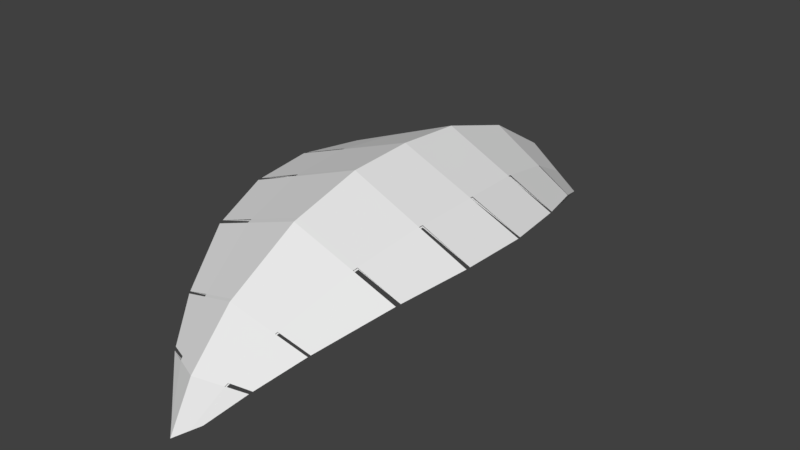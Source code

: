 # Source: Leaf.blend  (saved by Blender 2.79.0; exported with 4.5.12 LTS)
import bpy
from mathutils import Matrix  # noqa: F401  (used for matrix-valued properties, if any)

bpy.ops.wm.read_factory_settings(use_empty=True)
scene = bpy.context.scene
scene.name = 'Scene'

# ---- collections
col_collection_2 = bpy.data.collections.new('Collection 2'); scene.collection.children.link(col_collection_2)

# ---- world
world_world = bpy.data.worlds.new('World'); scene.world = world_world
world_world.color = (0.05088, 0.05088, 0.05088)
world_world.use_sun_shadow = False
world_world.sun_shadow_jitter_overblur = 0.0
world_world.cycles.sampling_method = 'MANUAL'

# ---- meshes
me_cylinder_001 = bpy.data.meshes.new('Cylinder.001')
me_cylinder_001.from_pydata([(0.006709, 0.06176, -0.03643), (0.02578, 0.6909, 1.173), (0.02252, 0.5626, 0.5187), (0.02127, 0.5845, 1.801), (0.01441, 0.3932, 2.125), (0.02479, 0.6751, 1.471), (0.02555, 0.6702, 0.8721), (0.01676, 0.3755, 0.2111), (0.007037, 0.1805, 2.32), (-0.05332, -0.00391, -0.003545), (-0.07998, 0.02509, 2.348), (0.06214, -0.007751, -0.003367), (0.08345, 0.01965, 2.348), (-0.5453, 0.4871, 1.173), (0.5821, 0.4496, 1.175), (0.435, 0.3694, 0.5844), (-0.4021, 0.3972, 0.5831), (-0.4399, 0.4105, 1.761), (0.47, 0.3802, 1.762), (-0.2985, 0.2758, 2.054), (0.3191, 0.2553, 2.055), (0.5578, 0.4348, 1.469), (-0.523, 0.4707, 1.467), (-0.4992, 0.4649, 0.8775), (0.5355, 0.4305, 0.8791), (0.2961, 0.2384, 0.2909), (-0.2714, 0.2572, 0.29), (0.006137, 0.04556, -0.01445), (-7.671e-05, -0.02824, 2.431), (0.02487, 0.6636, 1.173), (0.02168, 0.5379, 0.5304), (0.02046, 0.5595, 1.79), (0.01373, 0.3719, 2.108), (0.02391, 0.6482, 1.466), (0.02465, 0.6435, 0.8776), (0.01607, 0.3555, 0.2297), (-0.1893, 0.156, 2.23), (0.2016, 0.143, 2.231), (0.006516, 0.1638, 2.298), (0.02151, 0.5907, 1.778), (0.476, 0.384, 1.742), (-0.4456, 0.4146, 1.74), (0.0207, 0.5656, 1.768), (0.01464, 0.3995, 2.114), (0.324, 0.2594, 2.045), (-0.3031, 0.2802, 2.045), (0.01395, 0.378, 2.097), (-0.1966, 0.164, 2.218), (0.007528, 0.1947, 2.307), (0.2094, 0.1505, 2.219), (0.006997, 0.1777, 2.285), (0.02486, 0.6762, 1.451), (0.5594, 0.4358, 1.449), (-0.5245, 0.4719, 1.447), (0.02397, 0.6493, 1.446), (0.02576, 0.6898, 1.157), (0.5796, 0.4486, 1.16), (-0.5429, 0.4859, 1.158), (0.02486, 0.6625, 1.157), (0.02535, 0.6632, 0.8491), (0.529, 0.4265, 0.8599), (-0.4929, 0.4605, 0.8584), (0.02446, 0.6366, 0.855), (0.02225, 0.554, 0.5046), (0.4286, 0.3634, 0.571), (-0.3961, 0.3908, 0.5697), (0.02142, 0.5296, 0.5166), (0.04888, -0.0001725, 2.382), (0.121, 0.1585, 2.268), (0.3518, 0.5495, 1.174), (0.3244, 0.5297, 0.8762), (0.2642, 0.4494, 0.5572), (0.1805, 0.2951, 0.2579), (0.2842, 0.4648, 1.778), (0.3371, 0.5343, 1.47), (0.1929, 0.3124, 2.084), (0.03919, 0.02102, -0.01705), (0.1208, 0.1516, 2.259), (0.324, 0.5187, 0.8785), (0.3514, 0.5382, 1.174), (0.1802, 0.2868, 0.2655), (0.2639, 0.4392, 0.562), (0.3368, 0.5231, 1.468), (0.2839, 0.4544, 1.774), (0.1927, 0.3036, 2.077), (0.03896, 0.01432, -0.007954), (0.2875, 0.4592, 1.752), (0.2879, 0.4696, 1.757), (0.1957, 0.3085, 2.067), (0.1959, 0.3174, 2.074), (0.1256, 0.1618, 2.247), (0.1258, 0.1688, 2.255), (0.3378, 0.5242, 1.448), (0.3381, 0.5353, 1.45), (0.35, 0.5372, 1.159), (0.3503, 0.5484, 1.158), (0.3201, 0.5135, 0.8579), (0.3205, 0.5245, 0.8554), (0.2601, 0.4322, 0.5485), (0.2604, 0.4423, 0.5435), (-0.1562, 0.3045, 0.2585), (-0.02932, 0.02234, -0.01669), (-0.2894, 0.547, 0.8754), (-0.2323, 0.4634, 0.5574), (-0.304, 0.5524, 1.469), (-0.317, 0.5686, 1.173), (-0.1734, 0.3228, 2.082), (-0.2555, 0.48, 1.777), (-0.04804, 0.00377, 2.381), (-0.1108, 0.1658, 2.266), (-0.02955, 0.01587, -0.007903), (-0.1565, 0.2965, 0.2659), (-0.2327, 0.4535, 0.562), (-0.2898, 0.5363, 0.8776), (-0.3174, 0.5576, 1.173), (-0.3043, 0.5417, 1.467), (-0.2559, 0.47, 1.772), (-0.1737, 0.3142, 2.076), (-0.111, 0.1591, 2.257), (-0.2592, 0.475, 1.751), (-0.2589, 0.485, 1.755), (-0.1764, 0.3193, 2.066), (-0.1761, 0.3279, 2.072), (-0.1152, 0.1695, 2.245), (-0.115, 0.1763, 2.254), (-0.3052, 0.5428, 1.447), (-0.3049, 0.5535, 1.449), (-0.3159, 0.5565, 1.158), (-0.3156, 0.5674, 1.157), (-0.2861, 0.5309, 0.857), (-0.2857, 0.5415, 0.8546), (-0.2292, 0.4463, 0.5485), (-0.2288, 0.4561, 0.5437)], [], [(68, 67, 12, 37), (76, 72, 25, 11), (101, 100, 7, 0), (130, 102, 6, 59), (126, 104, 5, 51), (122, 106, 4, 43), (120, 107, 3, 39), (132, 103, 2, 63), (128, 105, 1, 55), (109, 108, 28, 8), (124, 109, 8, 48), (77, 37, 12, 67), (85, 11, 25, 80), (110, 27, 35, 111), (129, 62, 34, 113), (125, 54, 33, 115), (121, 46, 32, 117), (119, 42, 31, 116), (131, 66, 30, 112), (127, 58, 29, 114), (118, 38, 28, 108), (123, 50, 38, 118), (101, 0, 27, 110), (76, 11, 85), (115, 33, 42, 119), (82, 21, 40, 86), (104, 120, 39, 5), (74, 87, 40, 21), (116, 31, 46, 121), (83, 18, 44, 88), (107, 122, 43, 3), (73, 89, 44, 18), (84, 20, 49, 90), (117, 32, 50, 123), (75, 91, 49, 20), (106, 124, 48, 4), (114, 29, 54, 125), (79, 14, 52, 92), (105, 126, 51, 1), (69, 93, 52, 14), (113, 34, 58, 127), (78, 24, 56, 94), (102, 128, 55, 6), (70, 95, 56, 24), (112, 30, 62, 129), (81, 15, 60, 96), (103, 130, 59, 2), (71, 97, 60, 15), (111, 35, 66, 131), (80, 25, 64, 98), (100, 132, 63, 7), (72, 99, 64, 25), (7, 63, 99, 72), (35, 80, 98, 66), (2, 59, 97, 71), (30, 81, 96, 62), (6, 55, 95, 70), (34, 78, 94, 58), (1, 51, 93, 69), (29, 79, 92, 54), (4, 48, 91, 75), (32, 84, 90, 50), (3, 43, 89, 73), (31, 83, 88, 46), (5, 39, 87, 74), (33, 82, 86, 42), (0, 76, 85, 27), (50, 90, 77, 38), (27, 85, 80, 35), (62, 96, 78, 34), (54, 92, 82, 33), (46, 88, 84, 32), (42, 86, 83, 31), (66, 98, 81, 30), (58, 94, 79, 29), (38, 77, 67, 28), (48, 8, 68, 91), (0, 7, 72, 76), (59, 6, 70, 97), (51, 5, 74, 93), (43, 4, 75, 89), (39, 3, 73, 87), (63, 2, 71, 99), (55, 1, 69, 95), (8, 28, 67, 68), (26, 65, 132, 100), (26, 111, 131, 65), (16, 61, 130, 103), (16, 112, 129, 61), (23, 57, 128, 102), (23, 113, 127, 57), (13, 53, 126, 105), (13, 114, 125, 53), (19, 47, 124, 106), (19, 117, 123, 47), (17, 45, 122, 107), (17, 116, 121, 45), (22, 41, 120, 104), (22, 115, 119, 41), (9, 101, 110), (36, 118, 108, 10), (9, 110, 111, 26), (36, 10, 108, 109), (9, 26, 100, 101)])
_k = set([(0, 7), (0, 27), (0, 76), (0, 101), (1, 51), (1, 55), (1, 69), (1, 105), (2, 59), (2, 63), (2, 71), (2, 103), (3, 39), (3, 43), (3, 73), (3, 107), (4, 43), (4, 48), (4, 75), (4, 106), (5, 39), (5, 51), (5, 74), (5, 104), (6, 55), (6, 59), (6, 70), (6, 102), (7, 63), (7, 72), (7, 100), (8, 28), (8, 48), (8, 68), (8, 109), (9, 26), (9, 101), (9, 110), (10, 36), (10, 108), (11, 25), (11, 76), (11, 85), (12, 37), (12, 67), (13, 53), (13, 105), (13, 114), (14, 52), (14, 69), (14, 79), (15, 60), (15, 71), (15, 81), (16, 61), (16, 103), (16, 112), (17, 45), (17, 107), (17, 116), (18, 44), (18, 73), (18, 83), (19, 47), (19, 106), (19, 117), (20, 49), (20, 75), (20, 84), (21, 40), (21, 74), (21, 82), (22, 41), (22, 104), (22, 115), (23, 57), (23, 102), (23, 113), (24, 56), (24, 70), (24, 78), (25, 64), (25, 72), (25, 80), (26, 65), (26, 100), (26, 111), (27, 35), (27, 85), (27, 110), (28, 38), (28, 67), (28, 108), (29, 54), (29, 58), (29, 79), (29, 114), (30, 62), (30, 66), (30, 81), (30, 112), (31, 42), (31, 46), (31, 83), (31, 116), (32, 46), (32, 50), (32, 84), (32, 117), (33, 42), (33, 54), (33, 82), (33, 115), (34, 58), (34, 62), (34, 78), (34, 113), (35, 66), (35, 80), (35, 111), (36, 109), (36, 118), (37, 68), (37, 77), (38, 50), (38, 77), (38, 118), (39, 87), (39, 120), (40, 86), (40, 87), (41, 119), (41, 120), (42, 86), (42, 119), (43, 89), (43, 122), (44, 88), (44, 89), (45, 121), (45, 122), (46, 88), (46, 121), (47, 123), (47, 124), (48, 91), (48, 124), (49, 90), (49, 91), (50, 90), (50, 123), (51, 93), (51, 126), (52, 92), (52, 93), (53, 125), (53, 126), (54, 92), (54, 125), (55, 95), (55, 128), (56, 94), (56, 95), (57, 127), (57, 128), (58, 94), (58, 127), (59, 97), (59, 130), (60, 96), (60, 97), (61, 129), (61, 130), (62, 96), (62, 129), (63, 99), (63, 132), (64, 98), (64, 99), (65, 131), (65, 132), (66, 98), (66, 131), (67, 68), (67, 77), (68, 91), (69, 93), (69, 95), (70, 95), (70, 97), (71, 97), (71, 99), (72, 76), (72, 99), (73, 87), (73, 89), (74, 87), (74, 93), (75, 89), (75, 91), (76, 85), (77, 90), (78, 94), (78, 96), (79, 92), (79, 94), (80, 85), (80, 98), (81, 96), (81, 98), (82, 86), (82, 92), (83, 86), (83, 88), (84, 88), (84, 90), (100, 101), (100, 132), (101, 110), (102, 128), (102, 130), (103, 130), (103, 132), (104, 120), (104, 126), (105, 126), (105, 128), (106, 122), (106, 124), (107, 120), (107, 122), (108, 109), (108, 118), (109, 124), (110, 111), (111, 131), (112, 129), (112, 131), (113, 127), (113, 129), (114, 125), (114, 127), (115, 119), (115, 125), (116, 119), (116, 121), (117, 121), (117, 123), (118, 123)])
me_cylinder_001.attributes.new('sharp_edge', 'BOOLEAN', 'EDGE').data.foreach_set('value', [ (min(e.vertices), max(e.vertices)) in _k for e in me_cylinder_001.edges])
_uv = me_cylinder_001.uv_layers.new(name='UVMap')
_uv.uv.foreach_set('vector', [0.5991, 0.8587, 0.6043, 0.8496, 0.6044, 0.8528, 0.6017, 0.8631, 0.6243, 0.9111, 0.6161, 0.8927, 0.6219, 0.8881, 0.6262, 0.9104, 0.9259, 0.5729, 0.9176, 0.5888, 0.9143, 0.5828, 0.9245, 0.5719, 0.6761, 0.5958, 0.6769, 0.6038, 0.6629, 0.6045, 0.6633, 0.5958, 0.6788, 0.6263, 0.6791, 0.6338, 0.6644, 0.6345, 0.6639, 0.6271, 0.6793, 0.6579, 0.6794, 0.6659, 0.6712, 0.6678, 0.6691, 0.6595, 0.6791, 0.6418, 0.6792, 0.6498, 0.6669, 0.6512, 0.6657, 0.6429, 0.6746, 0.5804, 0.6752, 0.5877, 0.6637, 0.587, 0.6649, 0.5794, 0.6777, 0.6113, 0.6785, 0.6188, 0.6633, 0.6196, 0.6631, 0.6121, 0.9253, 0.8394, 0.9306, 0.8463, 0.931, 0.8494, 0.9245, 0.8445, 0.6798, 0.6709, 0.6801, 0.6758, 0.6754, 0.6779, 0.6733, 0.6728, 0.8027, 0.8926, 0.806, 0.8889, 0.8071, 0.8992, 0.8066, 0.9024, 0.848, 0.8562, 0.85, 0.8566, 0.8483, 0.8791, 0.8415, 0.8754, 0.8827, 0.8884, 0.8809, 0.8888, 0.873, 0.8749, 0.8788, 0.8707, 0.7152, 0.6915, 0.7278, 0.693, 0.7273, 0.7016, 0.7135, 0.6993, 0.7091, 0.721, 0.7237, 0.7235, 0.7223, 0.7307, 0.708, 0.7283, 0.7048, 0.7518, 0.7147, 0.7545, 0.7116, 0.7624, 0.7036, 0.7596, 0.707, 0.7361, 0.7201, 0.7387, 0.7179, 0.7467, 0.7059, 0.7439, 0.7182, 0.6767, 0.7278, 0.6769, 0.7282, 0.6844, 0.7169, 0.6838, 0.7119, 0.7065, 0.7262, 0.7089, 0.7251, 0.7162, 0.7103, 0.7137, 0.7841, 0.8007, 0.781, 0.7968, 0.7855, 0.7883, 0.7863, 0.7914, 0.7026, 0.7644, 0.7087, 0.767, 0.7059, 0.7717, 0.7016, 0.7691, 0.7506, 0.6652, 0.7506, 0.6633, 0.7517, 0.6638, 0.7512, 0.6655, 0.6393, 0.7378, 0.6398, 0.7357, 0.6398, 0.7376, 0.708, 0.7283, 0.7223, 0.7307, 0.7201, 0.7387, 0.707, 0.7361, 0.7329, 0.7332, 0.7435, 0.7356, 0.7397, 0.7425, 0.7299, 0.7406, 0.6791, 0.6338, 0.6791, 0.6418, 0.6657, 0.6429, 0.6644, 0.6345, 0.6532, 0.6357, 0.6553, 0.6436, 0.645, 0.6442, 0.642, 0.6369, 0.7059, 0.7439, 0.7179, 0.7467, 0.7147, 0.7545, 0.7048, 0.7518, 0.7972, 0.8645, 0.8071, 0.8598, 0.8065, 0.8684, 0.7982, 0.8726, 0.6792, 0.6498, 0.6793, 0.6579, 0.6691, 0.6595, 0.6669, 0.6512, 0.5909, 0.8846, 0.5926, 0.8771, 0.5998, 0.8831, 0.5995, 0.8914, 0.7991, 0.8808, 0.8059, 0.877, 0.806, 0.883, 0.8009, 0.8867, 0.7036, 0.7596, 0.7116, 0.7624, 0.7087, 0.767, 0.7026, 0.7644, 0.5942, 0.8696, 0.5967, 0.8642, 0.6009, 0.869, 0.6001, 0.8748, 0.6794, 0.6659, 0.6798, 0.6709, 0.6733, 0.6728, 0.6712, 0.6678, 0.7103, 0.7137, 0.7251, 0.7162, 0.7237, 0.7235, 0.7091, 0.721, 0.7363, 0.7188, 0.7474, 0.7213, 0.7454, 0.7285, 0.7346, 0.726, 0.6785, 0.6188, 0.6788, 0.6263, 0.6639, 0.6271, 0.6633, 0.6196, 0.6516, 0.6208, 0.6524, 0.6282, 0.6409, 0.6294, 0.6398, 0.622, 0.7135, 0.6993, 0.7273, 0.7016, 0.7262, 0.7089, 0.7119, 0.7065, 0.7373, 0.7039, 0.7474, 0.7063, 0.7474, 0.7138, 0.7368, 0.7114, 0.6769, 0.6038, 0.6777, 0.6113, 0.6631, 0.6121, 0.6629, 0.6045, 0.6522, 0.6057, 0.6519, 0.6132, 0.6407, 0.6144, 0.6415, 0.6068, 0.7169, 0.6838, 0.7282, 0.6844, 0.7278, 0.693, 0.7152, 0.6915, 0.8385, 0.8907, 0.8483, 0.8957, 0.8491, 0.9025, 0.8382, 0.8975, 0.6752, 0.5877, 0.6761, 0.5958, 0.6633, 0.5958, 0.6637, 0.587, 0.6551, 0.5892, 0.6537, 0.5974, 0.644, 0.5991, 0.6465, 0.5915, 0.7195, 0.6697, 0.7273, 0.6695, 0.7278, 0.6769, 0.7182, 0.6767, 0.8415, 0.8754, 0.8483, 0.8791, 0.8483, 0.8874, 0.84, 0.883, 0.674, 0.573, 0.6746, 0.5804, 0.6649, 0.5794, 0.6661, 0.5719, 0.6161, 0.8927, 0.6144, 0.8852, 0.6215, 0.8798, 0.6219, 0.8881, 0.6103, 0.8973, 0.6073, 0.8906, 0.6144, 0.8852, 0.6161, 0.8927, 0.8348, 0.8717, 0.8415, 0.8754, 0.84, 0.883, 0.8318, 0.8787, 0.6637, 0.587, 0.6633, 0.5958, 0.6537, 0.5974, 0.6551, 0.5892, 0.8287, 0.8858, 0.8385, 0.8907, 0.8382, 0.8975, 0.8273, 0.8925, 0.6629, 0.6045, 0.6631, 0.6121, 0.6519, 0.6132, 0.6522, 0.6057, 0.7273, 0.7016, 0.7373, 0.7039, 0.7368, 0.7114, 0.7262, 0.7089, 0.6633, 0.6196, 0.6639, 0.6271, 0.6524, 0.6282, 0.6516, 0.6208, 0.7251, 0.7162, 0.7363, 0.7188, 0.7346, 0.726, 0.7237, 0.7235, 0.5884, 0.8644, 0.5924, 0.8594, 0.5967, 0.8642, 0.5942, 0.8696, 0.7924, 0.8846, 0.7991, 0.8808, 0.8009, 0.8867, 0.7959, 0.8904, 0.5823, 0.8778, 0.5853, 0.8711, 0.5926, 0.8771, 0.5909, 0.8846, 0.7873, 0.8692, 0.7972, 0.8645, 0.7982, 0.8726, 0.7898, 0.8769, 0.6644, 0.6345, 0.6657, 0.6429, 0.6553, 0.6436, 0.6532, 0.6357, 0.7223, 0.7307, 0.7329, 0.7332, 0.7299, 0.7406, 0.7201, 0.7387, 0.6387, 0.7399, 0.6393, 0.7378, 0.6398, 0.7376, 0.6398, 0.7394, 0.7959, 0.8904, 0.8009, 0.8867, 0.8027, 0.8926, 0.7994, 0.8962, 0.8461, 0.8559, 0.848, 0.8562, 0.8415, 0.8754, 0.8348, 0.8717, 0.8273, 0.8925, 0.8382, 0.8975, 0.8379, 0.9043, 0.8259, 0.8993, 0.7237, 0.7235, 0.7346, 0.726, 0.7329, 0.7332, 0.7223, 0.7307, 0.7898, 0.8769, 0.7982, 0.8726, 0.7991, 0.8808, 0.7924, 0.8846, 0.7201, 0.7387, 0.7299, 0.7406, 0.7269, 0.748, 0.7179, 0.7467, 0.8318, 0.8787, 0.84, 0.883, 0.8385, 0.8907, 0.8287, 0.8858, 0.7262, 0.7089, 0.7368, 0.7114, 0.7363, 0.7188, 0.7251, 0.7162, 0.7994, 0.8962, 0.8027, 0.8926, 0.8066, 0.9024, 0.8062, 0.9056, 0.5924, 0.8594, 0.5965, 0.8543, 0.5991, 0.8587, 0.5967, 0.8642, 0.6224, 0.9117, 0.6103, 0.8973, 0.6161, 0.8927, 0.6243, 0.9111, 0.6633, 0.5958, 0.6629, 0.6045, 0.6522, 0.6057, 0.6537, 0.5974, 0.6639, 0.6271, 0.6644, 0.6345, 0.6532, 0.6357, 0.6524, 0.6282, 0.5853, 0.8711, 0.5884, 0.8644, 0.5942, 0.8696, 0.5926, 0.8771, 0.6657, 0.6429, 0.6669, 0.6512, 0.6575, 0.6514, 0.6553, 0.6436, 0.6073, 0.8906, 0.6044, 0.8839, 0.6127, 0.8776, 0.6144, 0.8852, 0.6631, 0.6121, 0.6633, 0.6196, 0.6516, 0.6208, 0.6519, 0.6132, 0.5965, 0.8543, 0.6042, 0.8464, 0.6043, 0.8496, 0.5991, 0.8587, 0.6818, 0.5742, 0.6842, 0.5813, 0.6746, 0.5804, 0.674, 0.573, 0.7116, 0.6699, 0.7195, 0.6697, 0.7182, 0.6767, 0.7086, 0.6765, 0.6866, 0.5885, 0.6888, 0.5958, 0.6761, 0.5958, 0.6752, 0.5877, 0.7055, 0.6832, 0.7169, 0.6838, 0.7152, 0.6915, 0.7026, 0.6901, 0.691, 0.6031, 0.6923, 0.6105, 0.6777, 0.6113, 0.6769, 0.6038, 0.6997, 0.6969, 0.7135, 0.6993, 0.7119, 0.7065, 0.6975, 0.704, 0.6937, 0.6179, 0.6937, 0.6255, 0.6788, 0.6263, 0.6785, 0.6188, 0.6954, 0.7111, 0.7103, 0.7137, 0.7091, 0.721, 0.6945, 0.7185, 0.6877, 0.6641, 0.6863, 0.6689, 0.6798, 0.6709, 0.6794, 0.6659, 0.6957, 0.7569, 0.7036, 0.7596, 0.7026, 0.7644, 0.6965, 0.7617, 0.6915, 0.6484, 0.6896, 0.6562, 0.6793, 0.6579, 0.6792, 0.6498, 0.694, 0.7411, 0.7059, 0.7439, 0.7048, 0.7518, 0.6949, 0.749, 0.6937, 0.633, 0.6926, 0.6407, 0.6791, 0.6418, 0.6791, 0.6338, 0.6937, 0.7259, 0.708, 0.7283, 0.707, 0.7361, 0.6938, 0.7335, 0.7506, 0.6672, 0.7506, 0.6652, 0.7512, 0.6655, 0.7871, 0.8046, 0.7841, 0.8007, 0.7863, 0.7914, 0.7871, 0.7944, 0.8845, 0.888, 0.8827, 0.8884, 0.8788, 0.8707, 0.8845, 0.8664, 0.9261, 0.8343, 0.9301, 0.8432, 0.9306, 0.8463, 0.9253, 0.8394, 0.9272, 0.574, 0.9208, 0.5947, 0.9176, 0.5888, 0.9259, 0.5729])
me_cylinder_001.use_remesh_preserve_volume = False
me_cylinder_001.use_remesh_preserve_attributes = False
me_cylinder_001.use_mirror_vertex_groups = False
me_cylinder_001.update()
me_cylinder_001.normals_split_custom_set([tuple(v) for v in zip(*[iter([0.4871, 0.3343, 0.8069, 0.4871, 0.3343, 0.8069, 0.4871, 0.3343, 0.8069, 0.4871, 0.3343, 0.8069, 0.5167, 0.4344, -0.7378, 0.5167, 0.4344, -0.7378, 0.5167, 0.4344, -0.7378, 0.5167, 0.4344, -0.7378, -0.4965, 0.5154, -0.6985, -0.4965, 0.5154, -0.6985, -0.4965, 0.5154, -0.6985, -0.4965, 0.5154, -0.6985, -0.353, 0.892, -0.2825, -0.353, 0.892, -0.2825, -0.353, 0.892, -0.2825, -0.353, 0.892, -0.2825, -0.3488, 0.9354, 0.05726, -0.3488, 0.9354, 0.05726, -0.3488, 0.9354, 0.05726, -0.3488, 0.9354, 0.05726, -0.4, 0.7808, 0.48, -0.4, 0.7808, 0.48, -0.4, 0.7808, 0.48, -0.4, 0.7808, 0.48, -0.3599, 0.8975, 0.2547, -0.3599, 0.8975, 0.2547, -0.3599, 0.8975, 0.2547, -0.3599, 0.8975, 0.2547, -0.3808, 0.7834, -0.4911, -0.3808, 0.7834, -0.4911, -0.3808, 0.7834, -0.4911, -0.3808, 0.7834, -0.4911, -0.3358, 0.9384, -0.08159, -0.3358, 0.9384, -0.08159, -0.3358, 0.9384, -0.08159, -0.3358, 0.9384, -0.08159, -0.4518, 0.4139, 0.7903, -0.4518, 0.4139, 0.7903, -0.4518, 0.4139, 0.7903, -0.4518, 0.4139, 0.7903, -0.3862, 0.631, 0.6728, -0.3862, 0.631, 0.6728, -0.3862, 0.631, 0.6728, -0.3862, 0.631, 0.6728, -0.395, -0.435, -0.8092, -0.395, -0.435, -0.8092, -0.395, -0.435, -0.8092, -0.395, -0.435, -0.8092, -0.4212, -0.5136, 0.7475, -0.4212, -0.5136, 0.7475, -0.4212, -0.5136, 0.7475, -0.4212, -0.5136, 0.7475, 0.3893, -0.5626, 0.7294, 0.3893, -0.5626, 0.7294, 0.3893, -0.5626, 0.7294, 0.3893, -0.5626, 0.7294, 0.3101, -0.9075, 0.2833, 0.3101, -0.9075, 0.2833, 0.3101, -0.9075, 0.2833, 0.3101, -0.9075, 0.2833, 0.3076, -0.9498, -0.057, 0.3076, -0.9498, -0.057, 0.3076, -0.9498, -0.057, 0.3076, -0.9498, -0.057, 0.3315, -0.808, -0.487, 0.3315, -0.808, -0.487, 0.3315, -0.808, -0.487, 0.3315, -0.808, -0.487, 0.3118, -0.9151, -0.2556, 0.3118, -0.9151, -0.2556, 0.3118, -0.9151, -0.2556, 0.3118, -0.9151, -0.2556, 0.3293, -0.8035, 0.496, 0.3293, -0.8035, 0.496, 0.3293, -0.8035, 0.496, 0.3293, -0.8035, 0.496, 0.2955, -0.952, 0.08043, 0.2955, -0.952, 0.08043, 0.2955, -0.952, 0.08043, 0.2955, -0.952, 0.08043, 0.3432, -0.5209, -0.7816, 0.3432, -0.5209, -0.7816, 0.3432, -0.5209, -0.7816, 0.3432, -0.5209, -0.7816, 0.2705, -0.6684, -0.6928, 0.2705, -0.6684, -0.6928, 0.2705, -0.6684, -0.6928, 0.2705, -0.6684, -0.6928, 0.4944, -0.7059, -0.5073, 0.4944, -0.7059, -0.5073, 0.4944, -0.7059, -0.5073, 0.4944, -0.7059, -0.5073, -0.5386, -0.6715, -0.5088, -0.5386, -0.6715, -0.5088, -0.5386, -0.6715, -0.5088, 0.3041, -0.9177, -0.2557, 0.3041, -0.9177, -0.2557, 0.3041, -0.9177, -0.2557, 0.3041, -0.9177, -0.2557, -0.3626, -0.8923, -0.269, -0.3626, -0.8923, -0.269, -0.3626, -0.8923, -0.269, -0.3626, -0.8923, -0.269, -0.3485, 0.902, 0.255, -0.3485, 0.902, 0.255, -0.3485, 0.902, 0.255, -0.3485, 0.902, 0.255, 0.4054, 0.8719, 0.2748, 0.4054, 0.8719, 0.2748, 0.4054, 0.8719, 0.2748, 0.4054, 0.8719, 0.2748, 0.3106, -0.8154, -0.4885, 0.3106, -0.8154, -0.4885, 0.3106, -0.8154, -0.4885, 0.3106, -0.8154, -0.4885, -0.3603, -0.7823, -0.5081, -0.3603, -0.7823, -0.5081, -0.3603, -0.7823, -0.5081, -0.3603, -0.7823, -0.5081, -0.3674, 0.7944, 0.4837, -0.3674, 0.7944, 0.4837, -0.3674, 0.7944, 0.4837, -0.3674, 0.7944, 0.4837, 0.4141, 0.7505, 0.515, 0.4141, 0.7505, 0.515, 0.4141, 0.7505, 0.515, 0.4141, 0.7505, 0.515, -0.3438, -0.6588, -0.6692, -0.3438, -0.6588, -0.6692, -0.3438, -0.6588, -0.6692, -0.3438, -0.6588, -0.6692, 0.3017, -0.6594, -0.6886, 0.3017, -0.6594, -0.6886, 0.3017, -0.6594, -0.6886, 0.3017, -0.6594, -0.6886, 0.4267, 0.6045, 0.6727, 0.4267, 0.6045, 0.6727, 0.4267, 0.6045, 0.6727, 0.4267, 0.6045, 0.6727, -0.3877, 0.6305, 0.6725, -0.3877, 0.6305, 0.6725, -0.3877, 0.6305, 0.6725, -0.3877, 0.6305, 0.6725, 0.3011, -0.9519, -0.05699, 0.3011, -0.9519, -0.05699, 0.3011, -0.9519, -0.05699, 0.3011, -0.9519, -0.05699, -0.3631, -0.929, -0.07122, -0.3631, -0.929, -0.07122, -0.3631, -0.929, -0.07122, -0.3631, -0.929, -0.07122, -0.3418, 0.938, 0.05726, -0.3418, 0.938, 0.05726, -0.3418, 0.938, 0.05726, -0.3418, 0.938, 0.05726, 0.4028, 0.9124, 0.073, 0.4028, 0.9124, 0.073, 0.4028, 0.9124, 0.073, 0.4028, 0.9124, 0.073, 0.3084, -0.9478, 0.08073, 0.3084, -0.9478, 0.08073, 0.3084, -0.9478, 0.08073, 0.3084, -0.9478, 0.08073, -0.3701, -0.9229, 0.1064, -0.3701, -0.9229, 0.1064, -0.3701, -0.9229, 0.1064, -0.3701, -0.9229, 0.1064, -0.3498, 0.9333, -0.08187, -0.3498, 0.9333, -0.08187, -0.3498, 0.9333, -0.08187, -0.3498, 0.9333, -0.08187, 0.4103, 0.9053, -0.1103, 0.4103, 0.9053, -0.1103, 0.4103, 0.9053, -0.1103, 0.4103, 0.9053, -0.1103, 0.3211, -0.9037, 0.2831, 0.3211, -0.9037, 0.2831, 0.3211, -0.9037, 0.2831, 0.3211, -0.9037, 0.2831, -0.3802, -0.8745, 0.3011, -0.3802, -0.8745, 0.3011, -0.3802, -0.8745, 0.3011, -0.3802, -0.8745, 0.3011, -0.368, 0.886, -0.282, -0.368, 0.886, -0.282, -0.368, 0.886, -0.282, -0.368, 0.886, -0.282, 0.4252, 0.8512, -0.3075, 0.4252, 0.8512, -0.3075, 0.4252, 0.8512, -0.3075, 0.4252, 0.8512, -0.3075, 0.3474, -0.7968, 0.4943, 0.3474, -0.7968, 0.4943, 0.3474, -0.7968, 0.4943, 0.3474, -0.7968, 0.4943, -0.3993, -0.7586, 0.5149, -0.3993, -0.7586, 0.5149, -0.3993, -0.7586, 0.5149, -0.3993, -0.7586, 0.5149, -0.4071, 0.7722, -0.4878, -0.4071, 0.7722, -0.4878, -0.4071, 0.7722, -0.4878, -0.4071, 0.7722, -0.4878, 0.4561, 0.7228, -0.5191, 0.4561, 0.7228, -0.5191, 0.4561, 0.7228, -0.5191, 0.4561, 0.7228, -0.5191, 0.459, 0.7437, -0.486, 0.459, 0.7437, -0.486, 0.459, 0.7437, -0.486, 0.459, 0.7437, -0.486, -0.4011, -0.7721, 0.4929, -0.4011, -0.7721, 0.4929, -0.4011, -0.7721, 0.4929, -0.4011, -0.7721, 0.4929, 0.4269, 0.8597, -0.2805, 0.4269, 0.8597, -0.2805, 0.4269, 0.8597, -0.2805, 0.4269, 0.8597, -0.2805, -0.3814, -0.8804, 0.2818, -0.3814, -0.8804, 0.2818, -0.3814, -0.8804, 0.2818, -0.3814, -0.8804, 0.2818, 0.4113, 0.908, -0.08027, 0.4113, 0.908, -0.08027, 0.4113, 0.908, -0.08027, 0.4113, 0.908, -0.08027, -0.371, -0.9252, 0.0793, -0.371, -0.9252, 0.0793, -0.371, -0.9252, 0.0793, -0.371, -0.9252, 0.0793, 0.4032, 0.9133, 0.0582, 0.4032, 0.9133, 0.0582, 0.4032, 0.9133, 0.0582, 0.4032, 0.9133, 0.0582, -0.3635, -0.9298, -0.05782, -0.3635, -0.9298, -0.05782, -0.3635, -0.9298, -0.05782, -0.3635, -0.9298, -0.05782, 0.4266, 0.6034, 0.6737, 0.4266, 0.6034, 0.6737, 0.4266, 0.6034, 0.6737, 0.4266, 0.6034, 0.6737, -0.3427, -0.6377, -0.6899, -0.3427, -0.6377, -0.6899, -0.3427, -0.6377, -0.6899, -0.3427, -0.6377, -0.6899, 0.418, 0.7685, 0.4845, 0.418, 0.7685, 0.4845, 0.418, 0.7685, 0.4845, 0.418, 0.7685, 0.4845, -0.3626, -0.7932, -0.4893, -0.3626, -0.7932, -0.4893, -0.3626, -0.7932, -0.4893, -0.3626, -0.7932, -0.4893, 0.4069, 0.8769, 0.2559, 0.4069, 0.8769, 0.2559, 0.4069, 0.8769, 0.2559, 0.4069, 0.8769, 0.2559, -0.3636, -0.8955, -0.2565, -0.3636, -0.8955, -0.2565, -0.3636, -0.8955, -0.2565, -0.3636, -0.8955, -0.2565, -0.5386, -0.6715, -0.5088, -0.5386, -0.6715, -0.5088, -0.5386, -0.6715, -0.5088, -0.5386, -0.6715, -0.5088, -0.3123, -0.6487, -0.694, -0.3123, -0.6487, -0.694, -0.3123, -0.6487, -0.694, -0.3123, -0.6487, -0.694, -0.4282, -0.5357, 0.7278, -0.4282, -0.5357, 0.7278, -0.4282, -0.5357, 0.7278, -0.4282, -0.5357, 0.7278, -0.3706, -0.8849, 0.282, -0.3706, -0.8849, 0.282, -0.3706, -0.8849, 0.282, -0.3706, -0.8849, 0.282, -0.3699, -0.9273, -0.05786, -0.3699, -0.9273, -0.05786, -0.3699, -0.9273, -0.05786, -0.3699, -0.9273, -0.05786, -0.383, -0.7845, -0.4878, -0.383, -0.7845, -0.4878, -0.383, -0.7845, -0.4878, -0.383, -0.7845, -0.4878, -0.3712, -0.8924, -0.2564, -0.3712, -0.8924, -0.2564, -0.3712, -0.8924, -0.2564, -0.3712, -0.8924, -0.2564, -0.3835, -0.7799, 0.4946, -0.3835, -0.7799, 0.4946, -0.3835, -0.7799, 0.4946, -0.3835, -0.7799, 0.4946, -0.3583, -0.9302, 0.07904, -0.3583, -0.9302, 0.07904, -0.3583, -0.9302, 0.07904, -0.3583, -0.9302, 0.07904, -0.3744, -0.4976, -0.7824, -0.3744, -0.4976, -0.7824, -0.3744, -0.4976, -0.7824, -0.3744, -0.4976, -0.7824, 0.4252, 0.604, 0.6741, 0.4252, 0.604, 0.6741, 0.4252, 0.604, 0.6741, 0.4252, 0.604, 0.6741, 0.532, 0.4819, -0.6963, 0.532, 0.4819, -0.6963, 0.532, 0.4819, -0.6963, 0.532, 0.4819, -0.6963, 0.4123, 0.8666, -0.281, 0.4123, 0.8666, -0.281, 0.4123, 0.8666, -0.281, 0.4123, 0.8666, -0.281, 0.4101, 0.9102, 0.05823, 0.4101, 0.9102, 0.05823, 0.4101, 0.9102, 0.05823, 0.4101, 0.9102, 0.05823, 0.4495, 0.7528, 0.4808, 0.4495, 0.7528, 0.4808, 0.4495, 0.7528, 0.4808, 0.4495, 0.7528, 0.4808, 0.418, 0.8717, 0.2556, 0.418, 0.8717, 0.2556, 0.418, 0.8717, 0.2556, 0.418, 0.8717, 0.2556, 0.4336, 0.7565, -0.4895, 0.4336, 0.7565, -0.4895, 0.4336, 0.7565, -0.4895, 0.4336, 0.7565, -0.4895, 0.3977, 0.914, -0.08006, 0.3977, 0.914, -0.08006, 0.3977, 0.914, -0.08006, 0.3977, 0.914, -0.08006, 0.4757, 0.3836, 0.7915, 0.4757, 0.3836, 0.7915, 0.4757, 0.3836, 0.7915, 0.4757, 0.3836, 0.7915, -0.4054, 0.7512, -0.5209, -0.4054, 0.7512, -0.5209, -0.4054, 0.7512, -0.5209, -0.4054, 0.7512, -0.5209, 0.3464, -0.7832, 0.5164, 0.3464, -0.7832, 0.5164, 0.3464, -0.7832, 0.5164, 0.3464, -0.7832, 0.5164, -0.3667, 0.8775, -0.3092, -0.3667, 0.8775, -0.3092, -0.3667, 0.8775, -0.3092, -0.3667, 0.8775, -0.3092, 0.3203, -0.8977, 0.3025, 0.3203, -0.8977, 0.3025, 0.3203, -0.8977, 0.3025, 0.3203, -0.8977, 0.3025, -0.3489, 0.9305, -0.1118, -0.3489, 0.9305, -0.1118, -0.3489, 0.9305, -0.1118, -0.3489, 0.9305, -0.1118, 0.3077, -0.9454, 0.1078, 0.3077, -0.9454, 0.1078, 0.3077, -0.9454, 0.1078, 0.3077, -0.9454, 0.1078, -0.3415, 0.9371, 0.07207, -0.3415, 0.9371, 0.07207, -0.3415, 0.9371, 0.07207, -0.3415, 0.9371, 0.07207, 0.3008, -0.9511, -0.07039, 0.3008, -0.9511, -0.07039, 0.3008, -0.9511, -0.07039, 0.3008, -0.9511, -0.07039, -0.3877, 0.6316, 0.6714, -0.3877, 0.6316, 0.6714, -0.3877, 0.6316, 0.6714, -0.3877, 0.6316, 0.6714, 0.3013, -0.6806, -0.6678, 0.3013, -0.6806, -0.6678, 0.3013, -0.6806, -0.6678, 0.3013, -0.6806, -0.6678, -0.3649, 0.7761, 0.5143, -0.3649, 0.7761, 0.5143, -0.3649, 0.7761, 0.5143, -0.3649, 0.7761, 0.5143, 0.3091, -0.8044, -0.5073, 0.3091, -0.8044, -0.5073, 0.3091, -0.8044, -0.5073, 0.3091, -0.8044, -0.5073, -0.3473, 0.8968, 0.2739, -0.3473, 0.8968, 0.2739, -0.3473, 0.8968, 0.2739, -0.3473, 0.8968, 0.2739, 0.3033, -0.9144, -0.2681, 0.3033, -0.9144, -0.2681, 0.3033, -0.9144, -0.2681, 0.3033, -0.9144, -0.2681, 0.4944, -0.7059, -0.5073, 0.4944, -0.7059, -0.5073, 0.4944, -0.7059, -0.5073, 0.3681, -0.4591, -0.8085, 0.3681, -0.4591, -0.8085, 0.3681, -0.4591, -0.8085, 0.3681, -0.4591, -0.8085, 0.3838, -0.5401, 0.749, 0.3838, -0.5401, 0.749, 0.3838, -0.5401, 0.749, 0.3838, -0.5401, 0.749, -0.4665, 0.3651, 0.8057, -0.4665, 0.3651, 0.8057, -0.4665, 0.3651, 0.8057, -0.4665, 0.3651, 0.8057, -0.4843, 0.467, -0.7398, -0.4843, 0.467, -0.7398, -0.4843, 0.467, -0.7398, -0.4843, 0.467, -0.7398])] * 3)])

# ---- objects
ob_leaves = bpy.data.objects.new('Leaves', me_cylinder_001)

# ---- transforms, parenting, visibility, modifiers, constraints
ob_leaves.location = (0.0, 0.0, 0.0)
ob_leaves.rotation_euler = (1.571, -0.0, 0.0)
ob_leaves.color = (0.8, 0.8, 0.8, 1.0)
ob_leaves.lineart.crease_threshold = 0.0

# ---- collection membership
col_collection_2.objects.link(ob_leaves)

# ---- scene / render settings (as saved in the file)
scene.frame_start = 1; scene.frame_end = 250; scene.frame_set(1)
scene.render.engine = 'BLENDER_EEVEE_NEXT'
scene.render.resolution_percentage = 50
scene.render.dither_intensity = 0.0
scene.cycles.use_denoising = False
scene.cycles.samples = 128
scene.cycles.sampling_pattern = 'TABULATED_SOBOL'
scene.cycles.use_adaptive_sampling = False
scene.cycles.use_light_tree = False
scene.cycles.blur_glossy = 0.0
scene.cycles.sample_clamp_indirect = 0.0
scene.view_settings.view_transform = 'Standard'
bpy.context.view_layer.update()

# ---- added for rendering (the .blend has no active camera and no usable light): camera, sun
cam_auto = bpy.data.cameras.new('AutoCamera')
cam_auto.lens = 50.0
cam_auto.sensor_width = 36.0
cam_auto.clip_end = 1000.0
ob_auto_camera = bpy.data.objects.new('AutoCamera', cam_auto)
scene.collection.objects.link(ob_auto_camera)
ob_auto_camera.location = (2.61491, -4.31309, 2.40856)
ob_auto_camera.rotation_euler = (1.09748, -7.21219e-08, 0.694738)
scene.camera = ob_auto_camera
light_auto_sun = bpy.data.lights.new('AutoSun', 'SUN')
light_auto_sun.energy = 3.0
light_auto_sun.angle = 0.0523599
ob_auto_sun = bpy.data.objects.new('AutoSun', light_auto_sun)
scene.collection.objects.link(ob_auto_sun)
ob_auto_sun.rotation_euler = (0.872665, 0.174533, 0.523599)
bpy.context.view_layer.update()
